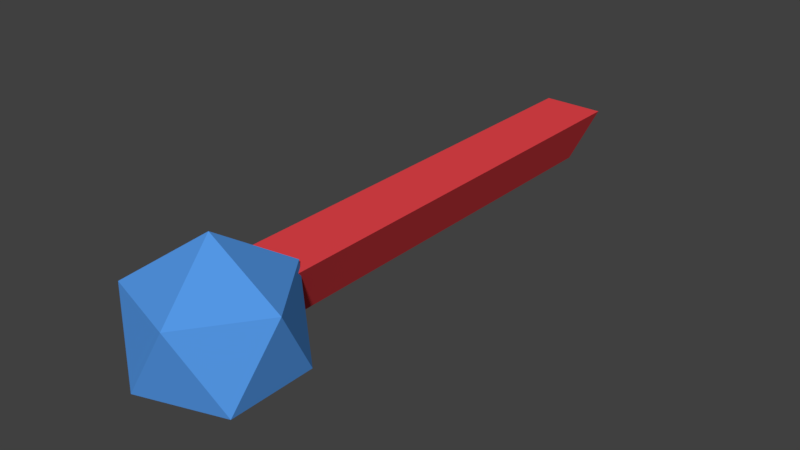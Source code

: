 # Source: pguide.blend  (saved by Blender 2.79.0; exported with 4.5.12 LTS)
import bpy
from mathutils import Matrix  # noqa: F401  (used for matrix-valued properties, if any)

bpy.ops.wm.read_factory_settings(use_empty=True)
scene = bpy.context.scene
scene.name = 'Scene'

# ---- collections
col_collection_1 = bpy.data.collections.new('Collection 1'); scene.collection.children.link(col_collection_1)

# ---- materials (node trees are filled in below, after node groups)
mat_m_bridge = bpy.data.materials.new('m_bridge')
mat_m_bridge.alpha_threshold = 0.0
mat_m_bridge.use_transparent_shadow = False
mat_m_bridge.diffuse_color = (0.8336, 0.06034, 0.07191, 1.0)
mat_m_bridge.roughness = 0.5
mat_m_joint = bpy.data.materials.new('m_joint')
mat_m_joint.alpha_threshold = 0.0
mat_m_joint.use_transparent_shadow = False
mat_m_joint.diffuse_color = (0.09043, 0.3159, 0.8, 1.0)
mat_m_joint.roughness = 0.5

# ---- material node trees

# ---- world
world_world = bpy.data.worlds.new('World'); scene.world = world_world
world_world.color = (0.05088, 0.05088, 0.05088)
world_world.use_sun_shadow = False
world_world.sun_shadow_jitter_overblur = 0.0
world_world.cycles.sampling_method = 'MANUAL'

# ---- meshes
me_cylinder = bpy.data.meshes.new('Cylinder')
me_cylinder.from_pydata([(1.243e-16, 5.96e-08, -0.3031), (-1.865e-16, 5.0, -0.3031), (0.3031, 3.725e-09, 0.3031), (0.3031, 5.0, 0.3031), (-0.3031, 3.725e-09, 0.3031), (-0.3031, 5.0, 0.3031)], [], [(0, 1, 3, 2), (2, 3, 5, 4), (3, 1, 5), (4, 5, 1, 0), (0, 2, 4)])
me_cylinder.materials.append(mat_m_bridge)
me_cylinder.use_remesh_preserve_volume = False
me_cylinder.use_remesh_preserve_attributes = False
me_cylinder.use_mirror_vertex_groups = False
me_cylinder.update()
me_icosphere = bpy.data.meshes.new('Icosphere')
me_icosphere.from_pydata([(0.0, 0.0, -0.8), (0.5789, -0.4206, -0.3578), (-0.2211, -0.6805, -0.3578), (-0.7155, 0.0, -0.3578), (-0.2211, 0.6805, -0.3578), (0.5789, 0.4206, -0.3578), (0.2211, -0.6805, 0.3578), (-0.5789, -0.4206, 0.3578), (-0.5789, 0.4206, 0.3578), (0.2211, 0.6805, 0.3578), (0.7155, 0.0, 0.3578), (0.0, 0.0, 0.8)], [], [(0, 1, 2), (1, 0, 5), (0, 2, 3), (0, 3, 4), (0, 4, 5), (1, 5, 10), (2, 1, 6), (3, 2, 7), (4, 3, 8), (5, 4, 9), (1, 10, 6), (2, 6, 7), (3, 7, 8), (4, 8, 9), (5, 9, 10), (6, 10, 11), (7, 6, 11), (8, 7, 11), (9, 8, 11), (10, 9, 11)])
me_icosphere.materials.append(mat_m_joint)
me_icosphere.use_remesh_preserve_volume = False
me_icosphere.use_remesh_preserve_attributes = False
me_icosphere.use_mirror_vertex_groups = False
me_icosphere.update()

# ---- objects
ob_bridge = bpy.data.objects.new('bridge', me_cylinder)
ob_joint = bpy.data.objects.new('joint', me_icosphere)

# ---- transforms, parenting, visibility, modifiers, constraints
ob_bridge.location = (0.0, 0.0, 0.0)
ob_bridge.hide_select = True
ob_bridge.lineart.crease_threshold = 0.0
ob_joint.location = (0.0, 0.0, 0.0)
ob_joint.lineart.crease_threshold = 0.0

# ---- collection membership
col_collection_1.objects.link(ob_bridge)
col_collection_1.objects.link(ob_joint)

# ---- scene / render settings (as saved in the file)
scene.frame_start = 1; scene.frame_end = 250; scene.frame_set(3)
scene.render.engine = 'BLENDER_EEVEE_NEXT'
scene.render.resolution_percentage = 50
scene.render.dither_intensity = 0.0
scene.cycles.use_denoising = False
scene.cycles.samples = 128
scene.cycles.sampling_pattern = 'TABULATED_SOBOL'
scene.cycles.use_adaptive_sampling = False
scene.cycles.use_light_tree = False
scene.cycles.blur_glossy = 0.0
scene.cycles.sample_clamp_indirect = 0.0
scene.view_settings.view_transform = 'Standard'
bpy.context.view_layer.update()

# ---- added for rendering (the .blend has no active camera and no usable light): camera, sun
cam_auto = bpy.data.cameras.new('AutoCamera')
cam_auto.lens = 50.0
cam_auto.sensor_width = 36.0
cam_auto.clip_end = 1000.0
ob_auto_camera = bpy.data.objects.new('AutoCamera', cam_auto)
scene.collection.objects.link(ob_auto_camera)
ob_auto_camera.location = (5.6185, -4.58245, 4.4948)
ob_auto_camera.rotation_euler = (1.09748, -7.21219e-08, 0.694738)
scene.camera = ob_auto_camera
light_auto_sun = bpy.data.lights.new('AutoSun', 'SUN')
light_auto_sun.energy = 3.0
light_auto_sun.angle = 0.0523599
ob_auto_sun = bpy.data.objects.new('AutoSun', light_auto_sun)
scene.collection.objects.link(ob_auto_sun)
ob_auto_sun.rotation_euler = (0.872665, 0.174533, 0.523599)
bpy.context.view_layer.update()
